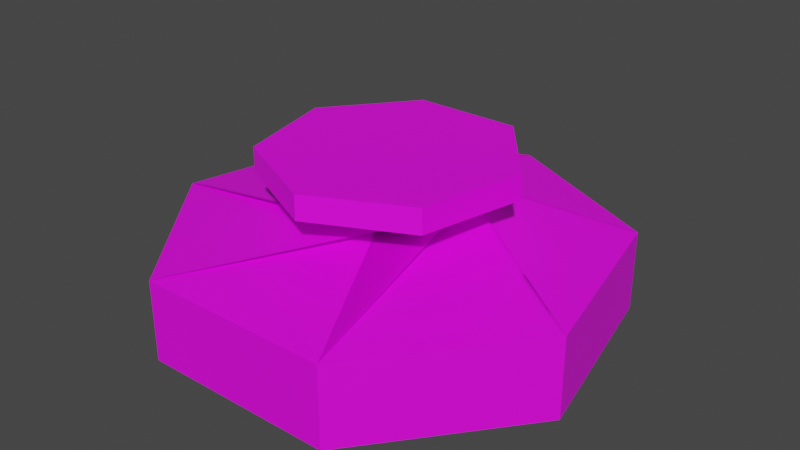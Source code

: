 # Source: platform.blend  (saved by Blender 3.1.7; exported with 4.5.12 LTS)
import bpy
from mathutils import Matrix  # noqa: F401  (used for matrix-valued properties, if any)

bpy.ops.wm.read_factory_settings(use_empty=True)
scene = bpy.context.scene
scene.name = 'Scene'

# ---- collections
col_collection = bpy.data.collections.new('Collection'); scene.collection.children.link(col_collection)

# ---- images (referenced by path relative to the original .blend; pixels are not part of the script)
import os
ASSET_DIR = os.environ.get("B2B_ASSET_DIR", "")  # directory of the original .blend (textures are referenced by path, not embedded)
HERE = os.path.dirname(os.path.abspath(__file__))  # packed textures are extracted next to this script under _unpacked/

def load_image(name, relpath, width, height, colorspace="sRGB"):
    """Load a texture the original file referenced (path relative to the .blend, or extracted next to this script)."""
    p = next((c for c in (os.path.join(HERE, relpath), os.path.join(ASSET_DIR, relpath)) if relpath and os.path.exists(c)), "")
    if p:
        img = bpy.data.images.load(p, check_existing=True)
        img.name = name
    else:  # same state as the original file: an image datablock whose file is absent (Cycles renders it pink)
        img = bpy.data.images.new(name, width, height)
        img.source = "FILE"
        img.filepath = "//" + (relpath or name)
    img.colorspace_settings.name = colorspace
    return img
img_platform_jpg = load_image('platform.jpg', 'platform.jpg', 1024, 1024, 'sRGB')

# ---- materials (node trees are filled in below, after node groups)
mat_material_001 = bpy.data.materials.new('Material.001')
mat_material_001.use_transparent_shadow = False

# ---- material node trees
mat_material_001.use_nodes = True; mat_material_001.node_tree.nodes.clear()
_N = mat_material_001.node_tree.nodes; _L = mat_material_001.node_tree.links
n0 = _N.new('ShaderNodeBsdfPrincipled'); n0.name = 'Principled BSDF'; n0.location = (10, 300)
n0.distribution = 'GGX'
n0.subsurface_method = 'RANDOM_WALK_SKIN'
n0.inputs[3].default_value = 1.45
n0.inputs[27].default_value = (0.0, 0.0, 0.0, 1.0)
n0.inputs[28].default_value = 1.0
n1 = _N.new('ShaderNodeOutputMaterial'); n1.name = 'Material Output'; n1.location = (300, 300)
n2 = _N.new('ShaderNodeTexImage'); n2.name = 'Image Texture'; n2.location = (-313, 329)
n2.image = img_platform_jpg
_L.new(n0.outputs[0], n1.inputs[0])
_L.new(n2.outputs[0], n0.inputs[0])
n1.is_active_output = True

# ---- world
world_world = bpy.data.worlds.new('World'); scene.world = world_world
world_world.use_nodes = True; world_world.node_tree.nodes.clear()
_N = world_world.node_tree.nodes; _L = world_world.node_tree.links
n0 = _N.new('ShaderNodeOutputWorld'); n0.name = 'World Output'; n0.location = (300, 300)
n1 = _N.new('ShaderNodeBackground'); n1.name = 'Background'; n1.location = (10, 300)
n1.inputs[0].default_value = (0.05088, 0.05088, 0.05088, 1.0)
_L.new(n1.outputs[0], n0.inputs[0])
n0.is_active_output = True
world_world.color = (0.05088, 0.05088, 0.05088)
world_world.use_sun_shadow = False
world_world.sun_shadow_jitter_overblur = 0.0

# ---- meshes
me_circle = bpy.data.meshes.new('Circle')
me_circle.from_pydata([(0.0, 1.0, 0.0), (-0.7818, 0.6235, 0.0), (-0.9749, -0.2225, 0.0), (-0.4339, -0.901, 0.0), (0.4339, -0.901, 0.0), (0.9749, -0.2225, 0.0), (0.7818, 0.6235, 0.0), (0.0, 1.0, 0.3567), (-0.7818, 0.6235, 0.3567), (-0.9749, -0.2225, 0.3567), (-0.4339, -0.901, 0.3567), (0.4339, -0.901, 0.3567), (0.9749, -0.2225, 0.3567), (0.7818, 0.6235, 0.3567), (2.633e-08, -0.5476, 0.6115), (0.4281, -0.3414, 0.6115), (0.5339, 0.1219, 0.6115), (0.2376, 0.4934, 0.6115), (-0.2376, 0.4934, 0.6115), (-0.5339, 0.1219, 0.6115), (-0.4281, -0.3414, 0.6115), (2.633e-08, -0.5476, 0.7211), (0.4281, -0.3414, 0.7211), (0.5339, 0.1219, 0.7211), (0.2376, 0.4934, 0.7211), (-0.2376, 0.4934, 0.7211), (-0.5339, 0.1219, 0.7211), (-0.4281, -0.3414, 0.7211), (0.4339, -0.901, 0.1784), (-0.4339, -0.901, 0.1784), (-0.9749, -0.2225, 0.1784), (-0.7818, 0.6235, 0.1784), (0.0, 1.0, 0.1784), (0.7818, 0.6235, 0.1784), (0.9749, -0.2225, 0.1784)], [], [(1, 0, 6, 5, 4, 3, 2), (12, 13, 20, 19), (29, 28, 11, 10), (31, 30, 9, 8), (33, 32, 7, 13), (28, 34, 12, 11), (30, 29, 10, 9), (32, 31, 8, 7), (34, 33, 13, 12), (18, 19, 26, 25), (10, 11, 18, 17), (8, 9, 16, 15), (13, 7, 14, 20), (11, 12, 19, 18), (9, 10, 17, 16), (7, 8, 15, 14), (22, 23, 24, 25, 26, 27, 21), (16, 17, 24, 23), (14, 15, 22, 21), (19, 20, 27, 26), (17, 18, 25, 24), (15, 16, 23, 22), (20, 14, 21, 27), (5, 6, 33, 34), (0, 1, 31, 32), (2, 3, 29, 30), (4, 5, 34, 28), (6, 0, 32, 33), (1, 2, 30, 31), (3, 4, 28, 29)])
_uv = me_circle.uv_layers.new(name='UVMap')
_uv.uv.foreach_set('vector', [0.8724, 0.5875, 0.8576, 0.6259, 0.8243, 0.6354, 0.7976, 0.6088, 0.7976, 0.5662, 0.8243, 0.5396, 0.8576, 0.5491, 0.6725, 0.2079, 0.7804, 0.1763, 0.7709, 0.315, 0.7534, 0.3043, 0.8563, 0.5327, 0.8199, 0.5425, 0.8126, 0.5332, 0.8582, 0.52, 0.8847, 0.6123, 0.8852, 0.5639, 0.8943, 0.5578, 0.8943, 0.6172, 0.819, 0.6317, 0.8552, 0.6426, 0.8582, 0.655, 0.8127, 0.642, 0.8199, 0.5425, 0.8059, 0.5869, 0.7958, 0.5874, 0.8126, 0.5332, 0.8852, 0.5639, 0.8563, 0.5327, 0.8582, 0.52, 0.8943, 0.5578, 0.8552, 0.6426, 0.8847, 0.6123, 0.8943, 0.6172, 0.8582, 0.655, 0.8059, 0.5869, 0.819, 0.6317, 0.8127, 0.642, 0.7958, 0.5874, 0.8797, 0.551, 0.8797, 0.5961, 0.8715, 0.5917, 0.8721, 0.5568, 0.6737, 0.4571, 0.625, 0.333, 0.7354, 0.3145, 0.7304, 0.338, 0.8673, 0.4003, 0.7818, 0.4862, 0.7419, 0.357, 0.7614, 0.3561, 0.7804, 0.1763, 0.8673, 0.2622, 0.7748, 0.3383, 0.7709, 0.315, 0.625, 0.333, 0.6725, 0.2079, 0.7534, 0.3043, 0.7354, 0.3145, 0.7818, 0.4862, 0.6737, 0.4571, 0.7304, 0.338, 0.7419, 0.357, 0.8673, 0.2622, 0.8673, 0.4003, 0.7614, 0.3561, 0.7748, 0.3383, 0.6002, 0.5432, 0.7252, 0.5075, 0.8253, 0.6074, 0.8253, 0.7676, 0.7252, 0.8675, 0.6002, 0.8318, 0.5446, 0.6875, 0.8142, 0.5375, 0.8497, 0.5259, 0.8487, 0.5369, 0.8202, 0.5457, 0.8151, 0.6188, 0.7984, 0.5786, 0.8073, 0.5779, 0.8197, 0.6093, 0.8797, 0.5961, 0.8509, 0.6241, 0.8481, 0.6137, 0.8715, 0.5917, 0.8497, 0.5259, 0.8797, 0.551, 0.8721, 0.5568, 0.8487, 0.5369, 0.7984, 0.5786, 0.8142, 0.5375, 0.8202, 0.5457, 0.8073, 0.5779, 0.8509, 0.6241, 0.8151, 0.6188, 0.8197, 0.6093, 0.8481, 0.6137, 0.1951, 0.686, 0.2269, 0.7946, 0.2115, 0.8195, 0.1708, 0.6873, 0.3145, 0.8209, 0.3861, 0.7476, 0.4094, 0.7593, 0.3218, 0.8509, 0.3872, 0.6303, 0.3172, 0.5548, 0.3218, 0.5241, 0.4094, 0.6156, 0.2291, 0.5784, 0.1951, 0.686, 0.1708, 0.6873, 0.2114, 0.5559, 0.2269, 0.7946, 0.3145, 0.8209, 0.3218, 0.8509, 0.2115, 0.8195, 0.3861, 0.7476, 0.3872, 0.6303, 0.4094, 0.6156, 0.4094, 0.7593, 0.3172, 0.5548, 0.2291, 0.5784, 0.2114, 0.5559, 0.3218, 0.5241])
me_circle.materials.append(mat_material_001)
me_circle.use_remesh_fix_poles = True
me_circle.use_remesh_preserve_attributes = False
me_circle.update()

# ---- objects
ob_circle = bpy.data.objects.new('Circle', me_circle)

# ---- transforms, parenting, visibility, modifiers, constraints
ob_circle.location = (0.0, 0.0, 0.0)
ob_circle.scale = (2.002, 2.002, 2.002)

# ---- collection membership
col_collection.objects.link(ob_circle)

# ---- scene / render settings (as saved in the file)
scene.frame_start = 1; scene.frame_end = 250; scene.frame_set(1)
scene.render.engine = 'BLENDER_EEVEE_NEXT'
scene.cycles.sampling_pattern = 'TABULATED_SOBOL'
scene.cycles.use_light_tree = False
scene.view_settings.view_transform = 'Filmic'
bpy.context.view_layer.update()

# ---- added for rendering (the .blend has no active camera and no usable light): camera, sun
cam_auto = bpy.data.cameras.new('AutoCamera')
cam_auto.lens = 50.0
cam_auto.sensor_width = 36.0
cam_auto.clip_end = 1000.0
ob_auto_camera = bpy.data.objects.new('AutoCamera', cam_auto)
scene.collection.objects.link(ob_auto_camera)
ob_auto_camera.location = (5.21742, -6.16178, 4.89572)
ob_auto_camera.rotation_euler = (1.09748, -7.21219e-08, 0.694738)
scene.camera = ob_auto_camera
light_auto_sun = bpy.data.lights.new('AutoSun', 'SUN')
light_auto_sun.energy = 3.0
light_auto_sun.angle = 0.0523599
ob_auto_sun = bpy.data.objects.new('AutoSun', light_auto_sun)
scene.collection.objects.link(ob_auto_sun)
ob_auto_sun.rotation_euler = (0.872665, 0.174533, 0.523599)
bpy.context.view_layer.update()
